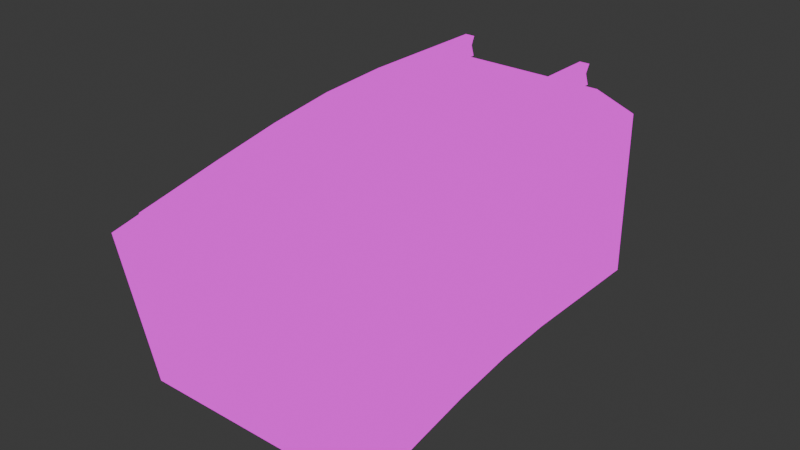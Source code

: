 # Source: track_incline_top.blend  (saved by Blender 4.2.66; exported with 4.5.12 LTS)
import bpy
from mathutils import Matrix  # noqa: F401  (used for matrix-valued properties, if any)

bpy.ops.wm.read_factory_settings(use_empty=True)
scene = bpy.context.scene
scene.name = 'Scene'

# ---- images (referenced by path relative to the original .blend; pixels are not part of the script)
import os
ASSET_DIR = os.environ.get("B2B_ASSET_DIR", "")  # directory of the original .blend (textures are referenced by path, not embedded)
HERE = os.path.dirname(os.path.abspath(__file__))  # packed textures are extracted next to this script under _unpacked/

def load_image(name, relpath, width, height, colorspace="sRGB"):
    """Load a texture the original file referenced (path relative to the .blend, or extracted next to this script)."""
    p = next((c for c in (os.path.join(HERE, relpath), os.path.join(ASSET_DIR, relpath)) if relpath and os.path.exists(c)), "")
    if p:
        img = bpy.data.images.load(p, check_existing=True)
        img.name = name
    else:  # same state as the original file: an image datablock whose file is absent (Cycles renders it pink)
        img = bpy.data.images.new(name, width, height)
        img.source = "FILE"
        img.filepath = "//" + (relpath or name)
    img.colorspace_settings.name = colorspace
    return img
img_trains_png = load_image('trains.png', 'trains.png', 1024, 1024, 'sRGB')

# ---- materials (node trees are filled in below, after node groups)
mat_track = bpy.data.materials.new('track')
mat_track.alpha_threshold = 0.0
mat_track.roughness = 0.5
mat_track.line_color = (0.0, 0.0, 0.0, 1.0)

# ---- material node trees
mat_track.use_nodes = True; mat_track.node_tree.nodes.clear()
_N = mat_track.node_tree.nodes; _L = mat_track.node_tree.links
n0 = _N.new('ShaderNodeOutputMaterial'); n0.name = 'Material Output'; n0.location = (300, 300)
n1 = _N.new('ShaderNodeEmission'); n1.name = 'Emission'; n1.location = (10, 300)
n2 = _N.new('ShaderNodeTexImage'); n2.name = 'Image Texture'; n2.location = (-280, 280)
n2.image = img_trains_png
n2.interpolation = 'Closest'
_L.new(n1.outputs[0], n0.inputs[0])
_L.new(n2.outputs[0], n1.inputs[0])
n0.is_active_output = True

# ---- world
world_world = bpy.data.worlds.new('World'); scene.world = world_world
world_world.use_nodes = True; world_world.node_tree.nodes.clear()
_N = world_world.node_tree.nodes; _L = world_world.node_tree.links
n0 = _N.new('ShaderNodeOutputWorld'); n0.name = 'World Output'; n0.location = (300, 300)
n1 = _N.new('ShaderNodeBackground'); n1.name = 'Background'; n1.location = (10, 300)
n1.inputs[0].default_value = (0.05088, 0.05088, 0.05088, 1.0)
_L.new(n1.outputs[0], n0.inputs[0])
n0.is_active_output = True
world_world.color = (0.05088, 0.05088, 0.05088)
world_world.sun_shadow_jitter_overblur = 0.0

# ---- meshes
me_cube_013 = bpy.data.meshes.new('Cube.013')
me_cube_013.from_pydata([(-1.0, -2.165, 0.0299), (-1.0, -2.165, 0.0299), (-1.0, -2.165, 0.0924), (-1.0, -2.165, 0.0924), (-1.0, -2.165, 0.0924), (-1.0, -1.915, 0.0299), (-1.0, -1.915, 0.0299), (-1.0, -1.915, 0.0924), (-1.0, -1.915, 0.0924), (-1.0, -1.915, 0.0924), (1.0, -2.165, 0.0299), (1.0, -2.165, 0.0299), (1.0, -2.165, 0.0924), (1.0, -2.165, 0.0924), (1.0, -2.165, 0.0924), (1.0, -1.915, 0.0299), (1.0, -1.915, 0.0299), (1.0, -1.915, 0.0924), (1.0, -1.915, 0.0924), (1.0, -1.915, 0.0924), (0.6871, -2.009, 0.08933), (0.7701, -2.009, 0.1827), (0.6871, -1.946, 0.08933), (0.7701, -1.946, 0.1827), (0.9353, -2.07, 0.08933), (0.8522, -2.07, 0.1827), (0.9353, -2.133, 0.08933), (0.8522, -2.133, 0.1827), (0.9353, -1.946, 0.08933), (0.8522, -1.946, 0.1827), (0.9353, -2.009, 0.08933), (0.8522, -2.009, 0.1827), (-0.9338, -2.009, 0.08933), (-0.8507, -2.009, 0.1827), (-0.9338, -1.946, 0.08933), (-0.8507, -1.946, 0.1827), (-0.9338, -2.133, 0.08933), (-0.8507, -2.133, 0.1827), (-0.9338, -2.07, 0.08933), (-0.8507, -2.07, 0.1827), (-0.6855, -2.07, 0.08933), (-0.7686, -2.07, 0.1827), (-0.6855, -2.133, 0.08933), (-0.7686, -2.133, 0.1827), (-0.6855, -1.946, 0.08933), (-0.7686, -1.946, 0.1827), (-0.6855, -2.009, 0.08933), (-0.7686, -2.009, 0.1827), (0.6871, -2.133, 0.08933), (0.7701, -2.133, 0.1827), (0.6871, -2.07, 0.08933), (0.7701, -2.07, 0.1827), (-0.7445, 2.457, -0.4676), (-0.7445, 2.509, -0.2232), (-0.7445, -2.548, 0.09361), (-0.7445, -2.545, 0.3436), (-0.8695, 2.457, -0.4676), (-0.8695, 2.509, -0.2232), (-0.8695, -2.548, 0.09361), (-0.8695, -2.545, 0.3436), (-0.8366, 2.483, -0.3454), (-0.8366, -2.547, 0.2186), (-0.7775, -2.547, 0.2186), (-0.7775, 2.483, -0.3454), (0.8739, 2.457, -0.4676), (0.8739, 2.509, -0.2232), (0.8739, -2.548, 0.09361), (0.8739, -2.545, 0.3436), (0.7489, 2.457, -0.4676), (0.7489, 2.509, -0.2232), (0.7489, -2.548, 0.09361), (0.7489, -2.545, 0.3436), (0.7819, 2.483, -0.3454), (0.7819, -2.547, 0.2186), (0.841, -2.547, 0.2186), (0.841, 2.483, -0.3454), (0.7489, 1.642, -0.2926), (0.7489, 0.8506, -0.1226), (0.7489, 0.03401, 0.004514), (0.7489, -0.7516, 0.06276), (0.7489, -1.554, 0.08332), (0.841, -1.54, 0.2075), (0.841, -0.7356, 0.1867), (0.841, 0.05217, 0.1282), (0.841, 0.8769, -0.0003915), (0.841, 1.668, -0.1704), (0.8739, 1.642, -0.2926), (0.8739, 0.8506, -0.1226), (0.8739, 0.03401, 0.004514), (0.8739, -0.7516, 0.06276), (0.8739, -1.554, 0.08332), (0.7489, 1.694, -0.04815), (0.7489, 0.9031, 0.1218), (0.7489, 0.07033, 0.2519), (0.7489, -0.7196, 0.3107), (0.7489, -1.526, 0.3318), (0.8739, 1.694, -0.04815), (0.8739, 0.9031, 0.1218), (0.8739, 0.07033, 0.2519), (0.8739, -0.7196, 0.3107), (0.8739, -1.526, 0.3318), (0.7819, 1.668, -0.1704), (0.7819, 0.8769, -0.0003915), (0.7819, 0.05217, 0.1282), (0.7819, -0.7356, 0.1867), (0.7819, -1.54, 0.2075), (-0.7445, 1.642, -0.2926), (-0.7445, 0.8506, -0.1226), (-0.7445, 0.03401, 0.004514), (-0.7445, -0.7516, 0.06276), (-0.7445, -1.554, 0.08332), (-0.8366, 1.668, -0.1704), (-0.8366, 0.8769, -0.0003915), (-0.8366, 0.05217, 0.1282), (-0.8366, -0.7356, 0.1867), (-0.8366, -1.54, 0.2075), (-0.7445, 1.694, -0.04815), (-0.7445, 0.9031, 0.1218), (-0.7445, 0.07033, 0.2519), (-0.7445, -0.7196, 0.3107), (-0.7445, -1.526, 0.3318), (-0.8695, 1.642, -0.2926), (-0.8695, 0.8506, -0.1226), (-0.8695, 0.03401, 0.004514), (-0.8695, -0.7516, 0.06276), (-0.8695, -1.554, 0.08332), (-0.7775, -1.54, 0.2075), (-0.7775, -0.7356, 0.1867), (-0.7775, 0.05217, 0.1282), (-0.7775, 0.8769, -0.0003915), (-0.7775, 1.668, -0.1704), (-0.8695, 1.694, -0.04815), (-0.8695, 0.9031, 0.1218), (-0.8695, 0.07033, 0.2519), (-0.8695, -0.7196, 0.3107), (-0.8695, -1.526, 0.3318), (-1.0, -1.147, 0.01431), (-1.0, -1.147, 0.01431), (-1.0, -1.145, 0.07678), (-1.0, -1.145, 0.07678), (-1.0, -1.145, 0.07678), (-1.0, -0.8969, 0.006252), (-1.0, -0.8969, 0.006252), (-1.0, -0.8949, 0.06872), (-1.0, -0.8949, 0.06872), (-1.0, -0.8949, 0.06872), (1.0, -1.147, 0.01431), (1.0, -1.147, 0.01431), (1.0, -1.145, 0.07678), (1.0, -1.145, 0.07678), (1.0, -1.145, 0.07678), (1.0, -0.8969, 0.006252), (1.0, -0.8969, 0.006252), (1.0, -0.8949, 0.06872), (1.0, -0.8949, 0.06872), (1.0, -0.8949, 0.06872), (0.6871, -0.9883, 0.06865), (0.7701, -0.9853, 0.162), (0.6871, -0.9259, 0.06664), (0.7701, -0.9229, 0.16), (0.9353, -1.05, 0.07064), (0.8522, -1.047, 0.164), (0.9353, -1.112, 0.07265), (0.8522, -1.109, 0.166), (0.9353, -0.9259, 0.06664), (0.8522, -0.9229, 0.16), (0.9353, -0.9883, 0.06865), (0.8522, -0.9853, 0.162), (-0.9338, -0.9883, 0.06865), (-0.8507, -0.9853, 0.162), (-0.9338, -0.9259, 0.06664), (-0.8507, -0.9229, 0.16), (-0.9338, -1.112, 0.07265), (-0.8507, -1.109, 0.166), (-0.9338, -1.05, 0.07064), (-0.8507, -1.047, 0.164), (-0.6855, -1.05, 0.07064), (-0.7686, -1.047, 0.164), (-0.6855, -1.112, 0.07265), (-0.7686, -1.109, 0.166), (-0.6855, -0.9259, 0.06664), (-0.7686, -0.9229, 0.16), (-0.6855, -0.9883, 0.06865), (-0.7686, -0.9853, 0.162), (0.6871, -1.112, 0.07265), (0.7701, -1.109, 0.166), (0.6871, -1.05, 0.07064), (0.7701, -1.047, 0.164), (-1.0, -0.1369, -0.03979), (-1.0, -0.1369, -0.03979), (-1.0, -0.1306, 0.02239), (-1.0, -0.1306, 0.02239), (-1.0, -0.1306, 0.02239), (-1.0, 0.1118, -0.06504), (-1.0, 0.1118, -0.06504), (-1.0, 0.1182, -0.002859), (-1.0, 0.1182, -0.002859), (-1.0, 0.1182, -0.002859), (1.0, -0.1369, -0.03979), (1.0, -0.1369, -0.03979), (1.0, -0.1306, 0.02239), (1.0, -0.1306, 0.02239), (1.0, -0.1306, 0.02239), (1.0, 0.1118, -0.06504), (1.0, 0.1118, -0.06504), (1.0, 0.1182, -0.002859), (1.0, 0.1182, -0.002859), (1.0, 0.1182, -0.002859), (0.6871, 0.02495, 0.003512), (0.7701, 0.03438, 0.09642), (0.6871, 0.08713, -0.0028), (0.7701, 0.09656, 0.09011), (0.9353, -0.03634, 0.009733), (0.8522, -0.02691, 0.1026), (0.9353, -0.09852, 0.01604), (0.8522, -0.08909, 0.109), (0.9353, 0.08713, -0.0028), (0.8522, 0.09656, 0.09011), (0.9353, 0.02495, 0.003512), (0.8522, 0.03438, 0.09642), (-0.9338, 0.02495, 0.003512), (-0.8507, 0.03438, 0.09642), (-0.9338, 0.08713, -0.0028), (-0.8507, 0.09656, 0.09011), (-0.9338, -0.09852, 0.01604), (-0.8507, -0.08909, 0.109), (-0.9338, -0.03634, 0.009733), (-0.8507, -0.02691, 0.1026), (-0.6855, -0.03634, 0.009733), (-0.7686, -0.02691, 0.1026), (-0.6855, -0.09852, 0.01604), (-0.7686, -0.08909, 0.109), (-0.6855, 0.08713, -0.0028), (-0.7686, 0.09656, 0.09011), (-0.6855, 0.02495, 0.003512), (-0.7686, 0.03438, 0.09642), (0.6871, -0.09852, 0.01604), (0.7701, -0.08909, 0.109), (0.6871, -0.03634, 0.009733), (0.7701, -0.02691, 0.1026), (-1.0, 0.8534, -0.1874), (-1.0, 0.8534, -0.1874), (-1.0, 0.8666, -0.1263), (-1.0, 0.8666, -0.1263), (-1.0, 0.8666, -0.1263), (-1.0, 1.098, -0.2398), (-1.0, 1.098, -0.2398), (-1.0, 1.111, -0.1787), (-1.0, 1.111, -0.1787), (-1.0, 1.111, -0.1787), (1.0, 0.8534, -0.1874), (1.0, 0.8534, -0.1874), (1.0, 0.8666, -0.1263), (1.0, 0.8666, -0.1263), (1.0, 0.8666, -0.1263), (1.0, 1.098, -0.2398), (1.0, 1.098, -0.2398), (1.0, 1.111, -0.1787), (1.0, 1.111, -0.1787), (1.0, 1.111, -0.1787), (0.6871, 1.019, -0.1622), (0.7701, 1.039, -0.07085), (0.6871, 1.08, -0.1753), (0.7701, 1.1, -0.08396), (0.9353, 0.9588, -0.1492), (0.8522, 0.9784, -0.05793), (0.9353, 0.8977, -0.1361), (0.8522, 0.9173, -0.04482), (0.9353, 1.08, -0.1753), (0.8522, 1.1, -0.08396), (0.9353, 1.019, -0.1622), (0.8522, 1.039, -0.07085), (-0.9338, 1.019, -0.1622), (-0.8507, 1.039, -0.07085), (-0.9338, 1.08, -0.1753), (-0.8507, 1.1, -0.08396), (-0.9338, 0.8977, -0.1361), (-0.8507, 0.9173, -0.04482), (-0.9338, 0.9588, -0.1492), (-0.8507, 0.9784, -0.05793), (-0.6855, 0.9588, -0.1492), (-0.7686, 0.9784, -0.05793), (-0.6855, 0.8977, -0.1361), (-0.7686, 0.9173, -0.04482), (-0.6855, 1.08, -0.1753), (-0.7686, 1.1, -0.08396), (-0.6855, 1.019, -0.1622), (-0.7686, 1.039, -0.07085), (0.6871, 0.8977, -0.1361), (0.7701, 0.9173, -0.04482), (0.6871, 0.9588, -0.1492), (0.7701, 0.9784, -0.05793), (-1.0, 1.832, -0.3922), (-1.0, 1.832, -0.3922), (-1.0, 1.845, -0.3309), (-1.0, 1.845, -0.3309), (-1.0, 1.845, -0.3309), (-1.0, 2.077, -0.4412), (-1.0, 2.077, -0.4412), (-1.0, 2.09, -0.3799), (-1.0, 2.09, -0.3799), (-1.0, 2.09, -0.3799), (1.0, 1.832, -0.3922), (1.0, 1.832, -0.3922), (1.0, 1.845, -0.3309), (1.0, 1.845, -0.3309), (1.0, 1.845, -0.3309), (1.0, 2.077, -0.4412), (1.0, 2.077, -0.4412), (1.0, 2.09, -0.3799), (1.0, 2.09, -0.3799), (1.0, 2.09, -0.3799), (0.6871, 1.998, -0.3646), (0.7701, 2.016, -0.2731), (0.6871, 2.059, -0.3769), (0.7701, 2.077, -0.2853), (0.9353, 1.937, -0.3526), (0.8522, 1.955, -0.261), (0.9353, 1.876, -0.3403), (0.8522, 1.894, -0.2487), (0.9353, 2.059, -0.3769), (0.8522, 2.077, -0.2853), (0.9353, 1.998, -0.3646), (0.8522, 2.016, -0.2731), (-0.9338, 1.998, -0.3646), (-0.8507, 2.016, -0.2731), (-0.9338, 2.059, -0.3769), (-0.8507, 2.077, -0.2853), (-0.9338, 1.876, -0.3403), (-0.8507, 1.894, -0.2487), (-0.9338, 1.937, -0.3526), (-0.8507, 1.955, -0.261), (-0.6855, 1.937, -0.3526), (-0.7686, 1.955, -0.261), (-0.6855, 1.876, -0.3403), (-0.7686, 1.894, -0.2487), (-0.6855, 2.059, -0.3769), (-0.7686, 2.077, -0.2853), (-0.6855, 1.998, -0.3646), (-0.7686, 2.016, -0.2731), (0.6871, 1.876, -0.3403), (0.7701, 1.894, -0.2487), (0.6871, 1.937, -0.3526), (0.7701, 1.955, -0.261), (-1.485, -2.594, -2.119), (-1.0, -2.546, 0.06366), (-1.485, 1.993, -2.625), (-1.0, 2.452, -0.4904), (1.485, -2.594, -2.119), (1.0, -2.546, 0.06366), (1.485, 1.993, -2.625), (1.0, 2.452, -0.4904), (-1.485, -2.55, -0.1159), (-1.485, 2.414, -0.666), (1.485, 2.414, -0.666), (1.485, -2.55, -0.1159), (-1.485, 1.178, -2.45), (-1.485, 0.3825, -2.279), (-1.485, -0.316, -2.175), (-1.485, -1.071, -2.121), (-1.485, -1.782, -2.113), (-1.0, -1.557, 0.05828), (-1.0, -0.7565, 0.03954), (-1.0, 0.0304, -0.0198), (-1.0, 0.841, -0.1444), (-1.0, 1.637, -0.3154), (1.485, -1.782, -2.113), (1.485, -1.071, -2.121), (1.485, -0.316, -2.175), (1.485, 0.3825, -2.279), (1.485, 1.178, -2.45), (1.0, 1.637, -0.3154), (1.0, 0.841, -0.1444), (1.0, 0.0304, -0.0198), (1.0, -0.7565, 0.03954), (1.0, -1.557, 0.05828), (1.485, 1.599, -0.491), (1.485, 0.8033, -0.32), (1.485, 0.001899, -0.1971), (1.485, -0.7824, -0.1382), (1.485, -1.576, -0.1204), (-1.485, -1.576, -0.1204), (-1.485, -0.7824, -0.1382), (-1.485, 0.001899, -0.1971), (-1.485, 0.8033, -0.32), (-1.485, 1.599, -0.491)], [], [(9, 6, 1, 4), (17, 15, 5, 7), (14, 11, 16, 19), (2, 0, 10, 12), (3, 13, 18, 8), (23, 22, 20, 21), (27, 26, 24, 25), (31, 30, 28, 29), (35, 34, 32, 33), (39, 38, 36, 37), (47, 46, 44, 45), (43, 42, 40, 41), (51, 50, 48, 49), (100, 95, 71, 67), (96, 85, 75, 65), (73, 70, 66, 74), (71, 73, 74, 67), (63, 52, 56, 60), (115, 125, 58, 61), (59, 61, 62, 55), (65, 75, 72, 69), (95, 105, 73, 71), (130, 106, 52, 63), (80, 90, 66, 70), (120, 135, 59, 55), (61, 58, 54, 62), (135, 115, 61, 59), (53, 63, 60, 57), (125, 110, 54, 58), (116, 130, 63, 53), (75, 64, 68, 72), (105, 80, 70, 73), (85, 86, 64, 75), (74, 66, 90, 81), (81, 90, 89, 82), (82, 89, 88, 83), (83, 88, 87, 84), (84, 87, 86, 85), (72, 68, 76, 101), (101, 76, 77, 102), (102, 77, 78, 103), (103, 78, 79, 104), (104, 79, 80, 105), (68, 64, 86, 76), (76, 86, 87, 77), (77, 87, 88, 78), (78, 88, 89, 79), (79, 89, 90, 80), (69, 72, 101, 91), (91, 101, 102, 92), (92, 102, 103, 93), (93, 103, 104, 94), (94, 104, 105, 95), (67, 74, 81, 100), (100, 81, 82, 99), (99, 82, 83, 98), (98, 83, 84, 97), (97, 84, 85, 96), (65, 69, 91, 96), (96, 91, 92, 97), (97, 92, 93, 98), (98, 93, 94, 99), (99, 94, 95, 100), (55, 62, 126, 120), (120, 126, 127, 119), (119, 127, 128, 118), (118, 128, 129, 117), (117, 129, 130, 116), (56, 52, 106, 121), (121, 106, 107, 122), (122, 107, 108, 123), (123, 108, 109, 124), (124, 109, 110, 125), (57, 60, 111, 131), (131, 111, 112, 132), (132, 112, 113, 133), (133, 113, 114, 134), (134, 114, 115, 135), (53, 57, 131, 116), (116, 131, 132, 117), (117, 132, 133, 118), (118, 133, 134, 119), (119, 134, 135, 120), (62, 54, 110, 126), (126, 110, 109, 127), (127, 109, 108, 128), (128, 108, 107, 129), (129, 107, 106, 130), (60, 56, 121, 111), (111, 121, 122, 112), (112, 122, 123, 113), (113, 123, 124, 114), (114, 124, 125, 115), (145, 142, 137, 140), (153, 151, 141, 143), (150, 147, 152, 155), (138, 136, 146, 148), (139, 149, 154, 144), (159, 158, 156, 157), (163, 162, 160, 161), (167, 166, 164, 165), (171, 170, 168, 169), (175, 174, 172, 173), (183, 182, 180, 181), (179, 178, 176, 177), (187, 186, 184, 185), (197, 194, 189, 192), (205, 203, 193, 195), (202, 199, 204, 207), (190, 188, 198, 200), (191, 201, 206, 196), (211, 210, 208, 209), (215, 214, 212, 213), (219, 218, 216, 217), (223, 222, 220, 221), (227, 226, 224, 225), (235, 234, 232, 233), (231, 230, 228, 229), (239, 238, 236, 237), (249, 246, 241, 244), (257, 255, 245, 247), (254, 251, 256, 259), (242, 240, 250, 252), (243, 253, 258, 248), (263, 262, 260, 261), (267, 266, 264, 265), (271, 270, 268, 269), (275, 274, 272, 273), (279, 278, 276, 277), (287, 286, 284, 285), (283, 282, 280, 281), (291, 290, 288, 289), (301, 298, 293, 296), (309, 307, 297, 299), (306, 303, 308, 311), (294, 292, 302, 304), (295, 305, 310, 300), (315, 314, 312, 313), (319, 318, 316, 317), (323, 322, 320, 321), (327, 326, 324, 325), (331, 330, 328, 329), (339, 338, 336, 337), (335, 334, 332, 333), (343, 342, 340, 341), (385, 365, 347, 353), (353, 347, 351, 354), (380, 375, 349, 355), (355, 349, 345, 352), (375, 361, 345, 349), (348, 355, 352, 344), (366, 380, 355, 348), (346, 353, 354, 350), (356, 385, 353, 346), (344, 352, 381, 360), (360, 381, 382, 359), (359, 382, 383, 358), (358, 383, 384, 357), (357, 384, 385, 356), (350, 354, 376, 370), (370, 376, 377, 369), (369, 377, 378, 368), (368, 378, 379, 367), (367, 379, 380, 366), (351, 347, 365, 371), (371, 365, 364, 372), (372, 364, 363, 373), (373, 363, 362, 374), (374, 362, 361, 375), (354, 351, 371, 376), (376, 371, 372, 377), (377, 372, 373, 378), (378, 373, 374, 379), (379, 374, 375, 380), (352, 345, 361, 381), (381, 361, 362, 382), (382, 362, 363, 383), (383, 363, 364, 384), (384, 364, 365, 385)])
_uv = me_cube_013.uv_layers.new(name='UVMap')
_uv.uv.foreach_set('vector', [0.0918, 0.959, 0.09375, 0.959, 0.09375, 0.9668, 0.0918, 0.9668, 0.03125, 0.959, 0.03125, 0.957, 0.09375, 0.957, 0.09375, 0.959, 0.0332, 0.9668, 0.03125, 0.9668, 0.03125, 0.959, 0.0332, 0.959, 0.09375, 0.9668, 0.09375, 0.9688, 0.03125, 0.9688, 0.03125, 0.9668, 0.09375, 0.9668, 0.03125, 0.9668, 0.03125, 0.959, 0.09375, 0.959, 0.04208, 0.9235, 0.04208, 0.9235, 0.04208, 0.9235, 0.04208, 0.9235, 0.04208, 0.9235, 0.04208, 0.9235, 0.04208, 0.9235, 0.04208, 0.9235, 0.04208, 0.9235, 0.04208, 0.9235, 0.04208, 0.9235, 0.04208, 0.9235, 0.04208, 0.9235, 0.04208, 0.9235, 0.04208, 0.9235, 0.04208, 0.9235, 0.04208, 0.9235, 0.04208, 0.9235, 0.04208, 0.9235, 0.04208, 0.9235, 0.04208, 0.9235, 0.04208, 0.9235, 0.04208, 0.9235, 0.04208, 0.9235, 0.04208, 0.9235, 0.04208, 0.9235, 0.04208, 0.9235, 0.04208, 0.9235, 0.04208, 0.9235, 0.04208, 0.9235, 0.04208, 0.9235, 0.04208, 0.9235, 0.0764, 0.9218, 0.0764, 0.9218, 0.0764, 0.9218, 0.0764, 0.9218, 0.04657, 0.9209, 0.04657, 0.9209, 0.04657, 0.9209, 0.04657, 0.9209, 0.04657, 0.9209, 0.04657, 0.9209, 0.04657, 0.9209, 0.04657, 0.9209, 0.04657, 0.9209, 0.04657, 0.9209, 0.04657, 0.9209, 0.04657, 0.9209, 0.04657, 0.9209, 0.04657, 0.9209, 0.04657, 0.9209, 0.04657, 0.9209, 0.07702, 0.9206, 0.07702, 0.9206, 0.07702, 0.9206, 0.07702, 0.9206, 0.04657, 0.9209, 0.04657, 0.9209, 0.04657, 0.9209, 0.04657, 0.9209, 0.04657, 0.9209, 0.04657, 0.9209, 0.04657, 0.9209, 0.04657, 0.9209, 0.04657, 0.9209, 0.04657, 0.9209, 0.04657, 0.9209, 0.04657, 0.9209, 0.07702, 0.9206, 0.07702, 0.9206, 0.07702, 0.9206, 0.07702, 0.9206, 0.04657, 0.9209, 0.04657, 0.9209, 0.04657, 0.9209, 0.04657, 0.9209, 0.0764, 0.9218, 0.0764, 0.9218, 0.0764, 0.9218, 0.0764, 0.9218, 0.04657, 0.9209, 0.04657, 0.9209, 0.04657, 0.9209, 0.04657, 0.9209, 0.04657, 0.9209, 0.04657, 0.9209, 0.04657, 0.9209, 0.04657, 0.9209, 0.04657, 0.9209, 0.04657, 0.9209, 0.04657, 0.9209, 0.04657, 0.9209, 0.04657, 0.9209, 0.04657, 0.9209, 0.04657, 0.9209, 0.04657, 0.9209, 0.04657, 0.9209, 0.04657, 0.9209, 0.04657, 0.9209, 0.04657, 0.9209, 0.04657, 0.9209, 0.04657, 0.9209, 0.04657, 0.9209, 0.04657, 0.9209, 0.07702, 0.9206, 0.07702, 0.9206, 0.07702, 0.9206, 0.07702, 0.9206, 0.07702, 0.9206, 0.07702, 0.9206, 0.07702, 0.9206, 0.07702, 0.9206, 0.07702, 0.9206, 0.07702, 0.9206, 0.07702, 0.9206, 0.07702, 0.9206, 0.07702, 0.9206, 0.07702, 0.9206, 0.07702, 0.9206, 0.07702, 0.9206, 0.07702, 0.9206, 0.07702, 0.9206, 0.07702, 0.9206, 0.07702, 0.9206, 0.07702, 0.9206, 0.07702, 0.9206, 0.07702, 0.9206, 0.07702, 0.9206, 0.07702, 0.9206, 0.07702, 0.9206, 0.07702, 0.9206, 0.07702, 0.9206, 0.07702, 0.9206, 0.07702, 0.9206, 0.07702, 0.9206, 0.07702, 0.9206, 0.07702, 0.9206, 0.07702, 0.9206, 0.07702, 0.9206, 0.07702, 0.9206, 0.07702, 0.9206, 0.07702, 0.9206, 0.07702, 0.9206, 0.07702, 0.9206, 0.07702, 0.9206, 0.07702, 0.9206, 0.07702, 0.9206, 0.07702, 0.9206, 0.07702, 0.9206, 0.07702, 0.9206, 0.07702, 0.9206, 0.07702, 0.9206, 0.04657, 0.9209, 0.04657, 0.9209, 0.04657, 0.9209, 0.04657, 0.9209, 0.04657, 0.9209, 0.04657, 0.9209, 0.04657, 0.9209, 0.04657, 0.9209, 0.04657, 0.9209, 0.04657, 0.9209, 0.04657, 0.9209, 0.04657, 0.9209, 0.04657, 0.9209, 0.04657, 0.9209, 0.04657, 0.9209, 0.04657, 0.9209, 0.04657, 0.9209, 0.04657, 0.9209, 0.04657, 0.9209, 0.04657, 0.9209, 0.04657, 0.9209, 0.04657, 0.9209, 0.04657, 0.9209, 0.04657, 0.9209, 0.04657, 0.9209, 0.04657, 0.9209, 0.04657, 0.9209, 0.04657, 0.9209, 0.04657, 0.9209, 0.04657, 0.9209, 0.04657, 0.9209, 0.04657, 0.9209, 0.04657, 0.9209, 0.04657, 0.9209, 0.04657, 0.9209, 0.04657, 0.9209, 0.04657, 0.9209, 0.04657, 0.9209, 0.04657, 0.9209, 0.04657, 0.9209, 0.04657, 0.9209, 0.04657, 0.9209, 0.04657, 0.9209, 0.04657, 0.9209, 0.04657, 0.9209, 0.04657, 0.9209, 0.04657, 0.9209, 0.04657, 0.9209, 0.04657, 0.9209, 0.04657, 0.9209, 0.04657, 0.9209, 0.04657, 0.9209, 0.04657, 0.9209, 0.04657, 0.9209, 0.04657, 0.9209, 0.04657, 0.9209, 0.04657, 0.9209, 0.04657, 0.9209, 0.04657, 0.9209, 0.04657, 0.9209, 0.0764, 0.9218, 0.0764, 0.9218, 0.0764, 0.9218, 0.0764, 0.9218, 0.0764, 0.9218, 0.0764, 0.9218, 0.0764, 0.9218, 0.0764, 0.9218, 0.0764, 0.9218, 0.0764, 0.9218, 0.0764, 0.9218, 0.0764, 0.9218, 0.0764, 0.9218, 0.0764, 0.9218, 0.0764, 0.9218, 0.0764, 0.9218, 0.0764, 0.9218, 0.0764, 0.9218, 0.0764, 0.9218, 0.0764, 0.9218, 0.04657, 0.9209, 0.04657, 0.9209, 0.04657, 0.9209, 0.04657, 0.9209, 0.04657, 0.9209, 0.04657, 0.9209, 0.04657, 0.9209, 0.04657, 0.9209, 0.04657, 0.9209, 0.04657, 0.9209, 0.04657, 0.9209, 0.04657, 0.9209, 0.04657, 0.9209, 0.04657, 0.9209, 0.04657, 0.9209, 0.04657, 0.9209, 0.04657, 0.9209, 0.04657, 0.9209, 0.04657, 0.9209, 0.04657, 0.9209, 0.04657, 0.9209, 0.04657, 0.9209, 0.04657, 0.9209, 0.04657, 0.9209, 0.04657, 0.9209, 0.04657, 0.9209, 0.04657, 0.9209, 0.04657, 0.9209, 0.04657, 0.9209, 0.04657, 0.9209, 0.04657, 0.9209, 0.04657, 0.9209, 0.04657, 0.9209, 0.04657, 0.9209, 0.04657, 0.9209, 0.04657, 0.9209, 0.04657, 0.9209, 0.04657, 0.9209, 0.04657, 0.9209, 0.04657, 0.9209, 0.04657, 0.9209, 0.04657, 0.9209, 0.04657, 0.9209, 0.04657, 0.9209, 0.04657, 0.9209, 0.04657, 0.9209, 0.04657, 0.9209, 0.04657, 0.9209, 0.04657, 0.9209, 0.04657, 0.9209, 0.04657, 0.9209, 0.04657, 0.9209, 0.04657, 0.9209, 0.04657, 0.9209, 0.04657, 0.9209, 0.04657, 0.9209, 0.04657, 0.9209, 0.04657, 0.9209, 0.04657, 0.9209, 0.04657, 0.9209, 0.0764, 0.9218, 0.0764, 0.9218, 0.0764, 0.9218, 0.0764, 0.9218, 0.0764, 0.9218, 0.0764, 0.9218, 0.0764, 0.9218, 0.0764, 0.9218, 0.0764, 0.9218, 0.0764, 0.9218, 0.0764, 0.9218, 0.0764, 0.9218, 0.0764, 0.9218, 0.0764, 0.9218, 0.0764, 0.9218, 0.0764, 0.9218, 0.0764, 0.9218, 0.0764, 0.9218, 0.0764, 0.9218, 0.0764, 0.9218, 0.07702, 0.9206, 0.07702, 0.9206, 0.07702, 0.9206, 0.07702, 0.9206, 0.07702, 0.9206, 0.07702, 0.9206, 0.07702, 0.9206, 0.07702, 0.9206, 0.07702, 0.9206, 0.07702, 0.9206, 0.07702, 0.9206, 0.07702, 0.9206, 0.07702, 0.9206, 0.07702, 0.9206, 0.07702, 0.9206, 0.07702, 0.9206, 0.07702, 0.9206, 0.07702, 0.9206, 0.07702, 0.9206, 0.07702, 0.9206, 0.07702, 0.9206, 0.07702, 0.9206, 0.07702, 0.9206, 0.07702, 0.9206, 0.07702, 0.9206, 0.07702, 0.9206, 0.07702, 0.9206, 0.07702, 0.9206, 0.07702, 0.9206, 0.07702, 0.9206, 0.07702, 0.9206, 0.07702, 0.9206, 0.07702, 0.9206, 0.07702, 0.9206, 0.07702, 0.9206, 0.07702, 0.9206, 0.07702, 0.9206, 0.07702, 0.9206, 0.07702, 0.9206, 0.07702, 0.9206, 0.0918, 0.959, 0.09375, 0.959, 0.09375, 0.9668, 0.0918, 0.9668, 0.03125, 0.959, 0.03125, 0.957, 0.09375, 0.957, 0.09375, 0.959, 0.0332, 0.9668, 0.03125, 0.9668, 0.03125, 0.959, 0.0332, 0.959, 0.09375, 0.9668, 0.09375, 0.9688, 0.03125, 0.9688, 0.03125, 0.9668, 0.09375, 0.9668, 0.03125, 0.9668, 0.03125, 0.959, 0.09375, 0.959, 0.04208, 0.9235, 0.04208, 0.9235, 0.04208, 0.9235, 0.04208, 0.9235, 0.04208, 0.9235, 0.04208, 0.9235, 0.04208, 0.9235, 0.04208, 0.9235, 0.04208, 0.9235, 0.04208, 0.9235, 0.04208, 0.9235, 0.04208, 0.9235, 0.04208, 0.9235, 0.04208, 0.9235, 0.04208, 0.9235, 0.04208, 0.9235, 0.04208, 0.9235, 0.04208, 0.9235, 0.04208, 0.9235, 0.04208, 0.9235, 0.04208, 0.9235, 0.04208, 0.9235, 0.04208, 0.9235, 0.04208, 0.9235, 0.04208, 0.9235, 0.04208, 0.9235, 0.04208, 0.9235, 0.04208, 0.9235, 0.04208, 0.9235, 0.04208, 0.9235, 0.04208, 0.9235, 0.04208, 0.9235, 0.0918, 0.959, 0.09375, 0.959, 0.09375, 0.9668, 0.0918, 0.9668, 0.03125, 0.959, 0.03125, 0.957, 0.09375, 0.957, 0.09375, 0.959, 0.0332, 0.9668, 0.03125, 0.9668, 0.03125, 0.959, 0.0332, 0.959, 0.09375, 0.9668, 0.09375, 0.9688, 0.03125, 0.9688, 0.03125, 0.9668, 0.09375, 0.9668, 0.03125, 0.9668, 0.03125, 0.959, 0.09375, 0.959, 0.04208, 0.9235, 0.04208, 0.9235, 0.04208, 0.9235, 0.04208, 0.9235, 0.04208, 0.9235, 0.04208, 0.9235, 0.04208, 0.9235, 0.04208, 0.9235, 0.04208, 0.9235, 0.04208, 0.9235, 0.04208, 0.9235, 0.04208, 0.9235, 0.04208, 0.9235, 0.04208, 0.9235, 0.04208, 0.9235, 0.04208, 0.9235, 0.04208, 0.9235, 0.04208, 0.9235, 0.04208, 0.9235, 0.04208, 0.9235, 0.04208, 0.9235, 0.04208, 0.9235, 0.04208, 0.9235, 0.04208, 0.9235, 0.04208, 0.9235, 0.04208, 0.9235, 0.04208, 0.9235, 0.04208, 0.9235, 0.04208, 0.9235, 0.04208, 0.9235, 0.04208, 0.9235, 0.04208, 0.9235, 0.0918, 0.959, 0.09375, 0.959, 0.09375, 0.9668, 0.0918, 0.9668, 0.03125, 0.959, 0.03125, 0.957, 0.09375, 0.957, 0.09375, 0.959, 0.0332, 0.9668, 0.03125, 0.9668, 0.03125, 0.959, 0.0332, 0.959, 0.09375, 0.9668, 0.09375, 0.9688, 0.03125, 0.9688, 0.03125, 0.9668, 0.09375, 0.9668, 0.03125, 0.9668, 0.03125, 0.959, 0.09375, 0.959, 0.04208, 0.9235, 0.04208, 0.9235, 0.04208, 0.9235, 0.04208, 0.9235, 0.04208, 0.9235, 0.04208, 0.9235, 0.04208, 0.9235, 0.04208, 0.9235, 0.04208, 0.9235, 0.04208, 0.9235, 0.04208, 0.9235, 0.04208, 0.9235, 0.04208, 0.9235, 0.04208, 0.9235, 0.04208, 0.9235, 0.04208, 0.9235, 0.04208, 0.9235, 0.04208, 0.9235, 0.04208, 0.9235, 0.04208, 0.9235, 0.04208, 0.9235, 0.04208, 0.9235, 0.04208, 0.9235, 0.04208, 0.9235, 0.04208, 0.9235, 0.04208, 0.9235, 0.04208, 0.9235, 0.04208, 0.9235, 0.04208, 0.9235, 0.04208, 0.9235, 0.04208, 0.9235, 0.04208, 0.9235, 0.0918, 0.959, 0.09375, 0.959, 0.09375, 0.9668, 0.0918, 0.9668, 0.03125, 0.959, 0.03125, 0.957, 0.09375, 0.957, 0.09375, 0.959, 0.0332, 0.9668, 0.03125, 0.9668, 0.03125, 0.959, 0.0332, 0.959, 0.09375, 0.9668, 0.09375, 0.9688, 0.03125, 0.9688, 0.03125, 0.9668, 0.09375, 0.9668, 0.03125, 0.9668, 0.03125, 0.959, 0.09375, 0.959, 0.04208, 0.9235, 0.04208, 0.9235, 0.04208, 0.9235, 0.04208, 0.9235, 0.04208, 0.9235, 0.04208, 0.9235, 0.04208, 0.9235, 0.04208, 0.9235, 0.04208, 0.9235, 0.04208, 0.9235, 0.04208, 0.9235, 0.04208, 0.9235, 0.04208, 0.9235, 0.04208, 0.9235, 0.04208, 0.9235, 0.04208, 0.9235, 0.04208, 0.9235, 0.04208, 0.9235, 0.04208, 0.9235, 0.04208, 0.9235, 0.04208, 0.9235, 0.04208, 0.9235, 0.04208, 0.9235, 0.04208, 0.9235, 0.04208, 0.9235, 0.04208, 0.9235, 0.04208, 0.9235, 0.04208, 0.9235, 0.04208, 0.9235, 0.04208, 0.9235, 0.04208, 0.9235, 0.04208, 0.9235, 0.2814, 0.9427, 0.2969, 0.9427, 0.2969, 0.9688, 0.2814, 0.9688, 0.3746, 0.8123, 0.3594, 0.8183, 0.2972, 0.8191, 0.282, 0.8125, 0.3748, 0.8385, 0.3594, 0.8385, 0.3594, 0.8125, 0.3748, 0.8125, 0.375, 0.8125, 0.3594, 0.8186, 0.2968, 0.8186, 0.2812, 0.8125, 0.2969, 0.9427, 0.3594, 0.9427, 0.3594, 0.9688, 0.2969, 0.9688, 0.3747, 0.7812, 0.3747, 0.8438, 0.2815, 0.8438, 0.2815, 0.7812, 0.3125, 0.9375, 0.375, 0.9375, 0.375, 0.9688, 0.3125, 0.9688, 0.3742, 0.7812, 0.3745, 0.8436, 0.282, 0.8437, 0.2815, 0.7812, 0.2812, 0.9375, 0.3438, 0.9375, 0.3438, 0.9688, 0.2812, 0.9688, 0.2812, 0.7812, 0.3438, 0.7812, 0.3437, 0.8125, 0.2812, 0.8125, 0.2812, 0.8125, 0.3437, 0.8125, 0.3437, 0.8438, 0.2812, 0.8438, 0.2812, 0.8438, 0.3437, 0.8438, 0.3437, 0.875, 0.2812, 0.875, 0.2812, 0.875, 0.3437, 0.875, 0.3437, 0.9062, 0.2812, 0.9062, 0.2812, 0.9062, 0.3437, 0.9062, 0.3438, 0.9375, 0.2812, 0.9375, 0.3125, 0.7812, 0.375, 0.7812, 0.375, 0.8125, 0.3125, 0.8125, 0.3125, 0.8125, 0.375, 0.8125, 0.375, 0.8438, 0.3125, 0.8438, 0.3125, 0.8438, 0.375, 0.8438, 0.375, 0.875, 0.3125, 0.875, 0.3125, 0.875, 0.375, 0.875, 0.375, 0.9062, 0.3125, 0.9062, 0.3125, 0.9062, 0.375, 0.9062, 0.375, 0.9375, 0.3125, 0.9375, 0.2969, 0.8125, 0.3594, 0.8125, 0.3594, 0.8385, 0.2969, 0.8385, 0.2969, 0.8385, 0.3594, 0.8385, 0.3594, 0.8646, 0.2969, 0.8646, 0.2969, 0.8646, 0.3594, 0.8646, 0.3594, 0.8906, 0.2969, 0.8906, 0.2969, 0.8906, 0.3594, 0.8906, 0.3594, 0.9167, 0.2969, 0.9167, 0.2969, 0.9167, 0.3594, 0.9167, 0.3594, 0.9427, 0.2969, 0.9427, 0.3748, 0.9688, 0.3594, 0.9688, 0.3594, 0.9427, 0.3748, 0.9427, 0.3748, 0.9427, 0.3594, 0.9427, 0.3594, 0.9167, 0.3748, 0.9167, 0.3748, 0.9167, 0.3594, 0.9167, 0.3594, 0.8906, 0.3748, 0.8906, 0.3748, 0.8906, 0.3594, 0.8906, 0.3594, 0.8646, 0.3748, 0.8646, 0.3748, 0.8646, 0.3594, 0.8646, 0.3594, 0.8385, 0.3748, 0.8385, 0.2814, 0.8125, 0.2969, 0.8125, 0.2969, 0.8385, 0.2814, 0.8385, 0.2814, 0.8385, 0.2969, 0.8385, 0.2969, 0.8646, 0.2814, 0.8646, 0.2814, 0.8646, 0.2969, 0.8646, 0.2969, 0.8906, 0.2814, 0.8906, 0.2814, 0.8906, 0.2969, 0.8906, 0.2969, 0.9167, 0.2814, 0.9167, 0.2814, 0.9167, 0.2969, 0.9167, 0.2969, 0.9427, 0.2814, 0.9427])
me_cube_013.materials.append(mat_track)
me_cube_013.update()
me_cube_013.normals_split_custom_set([tuple(v) for v in zip(*[iter([-1.0, 0.0, 0.0, -1.0, 0.0, 0.0, -1.0, 0.0, 0.0, -1.0, 0.0, 0.0, 0.0, 1.0, 0.0, 0.0, 1.0, 0.0, 0.0, 1.0, 0.0, 0.0, 1.0, 0.0, 1.0, 0.0, 0.0, 1.0, 0.0, 0.0, 1.0, 0.0, 0.0, 1.0, 0.0, 0.0, 0.0, -1.0, 0.0, 0.0, -1.0, 0.0, 0.0, -1.0, 0.0, 0.0, -1.0, 0.0, 0.0, 0.0, 1.0, 0.0, 0.0, 1.0, 0.0, 0.0, 1.0, 0.0, 0.0, 1.0, -0.7471, 0.0, 0.6648, -0.7471, 0.0, 0.6648, -0.7471, 0.0, 0.6648, -0.7471, 0.0, 0.6648, 0.7471, 0.0, 0.6648, 0.7471, 0.0, 0.6648, 0.7471, 0.0, 0.6648, 0.7471, 0.0, 0.6648, 0.7471, 0.0, 0.6648, 0.7471, 0.0, 0.6648, 0.7471, 0.0, 0.6648, 0.7471, 0.0, 0.6648, -0.7471, 0.0, 0.6647, -0.7471, 0.0, 0.6647, -0.7471, 0.0, 0.6647, -0.7471, 0.0, 0.6647, -0.7471, 0.0, 0.6647, -0.7471, 0.0, 0.6647, -0.7471, 0.0, 0.6647, -0.7471, 0.0, 0.6647, 0.7471, 0.0, 0.6648, 0.7471, 0.0, 0.6648, 0.7471, 0.0, 0.6648, 0.7471, 0.0, 0.6648, 0.7471, 0.0, 0.6648, 0.7471, 0.0, 0.6648, 0.7471, 0.0, 0.6648, 0.7471, 0.0, 0.6648, -0.7471, 0.0, 0.6648, -0.7471, 0.0, 0.6648, -0.7471, 0.0, 0.6648, -0.7471, 0.0, 0.6648, 5.875e-08, 0.0116, 0.9999, 5.875e-08, 0.0116, 0.9999, 5.875e-08, 0.0116, 0.9999, 5.875e-08, 0.0116, 0.9999, 0.967, -0.05354, -0.2493, 0.967, -0.05354, -0.2493, 0.967, -0.05354, -0.2493, 0.967, -0.05354, -0.2493, 2.589e-06, -1.0, 0.009338, 2.589e-06, -1.0, 0.009338, 2.589e-06, -1.0, 0.009338, 2.589e-06, -1.0, 0.009338, 2.59e-06, -1.0, 0.009336, 2.59e-06, -1.0, 0.009336, 2.59e-06, -1.0, 0.009336, 2.59e-06, -1.0, 0.009336, 0.0, 0.9777, -0.21, 0.0, 0.9777, -0.21, 0.0, 0.9777, -0.21, 0.0, 0.9777, -0.21, -0.9668, 0.002728, 0.2555, -0.9668, 0.002728, 0.2555, -0.9668, 0.002728, 0.2555, -0.9668, 0.002728, 0.2555, 2.59e-06, -1.0, 0.009339, 2.59e-06, -1.0, 0.009339, 2.59e-06, -1.0, 0.009339, 2.59e-06, -1.0, 0.009339, -5.059e-06, 0.9777, -0.21, -5.059e-06, 0.9777, -0.21, -5.059e-06, 0.9777, -0.21, -5.059e-06, 0.9777, -0.21, -0.9668, -0.002886, -0.2555, -0.9668, -0.002886, -0.2555, -0.9668, -0.002886, -0.2555, -0.9668, -0.002886, -0.2555, 0.967, 0.05354, 0.2493, 0.967, 0.05354, 0.2493, 0.967, 0.05354, 0.2493, 0.967, 0.05354, 0.2493, 1.197e-07, -0.01036, -0.9999, 1.197e-07, -0.01036, -0.9999, 1.197e-07, -0.01036, -0.9999, 1.197e-07, -0.01036, -0.9999, -1.751e-07, 0.0116, 0.9999, -1.751e-07, 0.0116, 0.9999, -1.751e-07, 0.0116, 0.9999, -1.751e-07, 0.0116, 0.9999, 2.59e-06, -1.0, 0.009335, 2.59e-06, -1.0, 0.009335, 2.59e-06, -1.0, 0.009335, 2.59e-06, -1.0, 0.009335, -0.9668, -0.002886, -0.2555, -0.9668, -0.002886, -0.2555, -0.9668, -0.002886, -0.2555, -0.9668, -0.002886, -0.2555, 0.0, 0.9777, -0.21, 0.0, 0.9777, -0.21, 0.0, 0.9777, -0.21, 0.0, 0.9777, -0.21, -2.634e-10, -0.01036, -0.9999, -2.634e-10, -0.01036, -0.9999, -2.634e-10, -0.01036, -0.9999, -2.634e-10, -0.01036, -0.9999, 0.967, -0.05354, -0.2493, 0.967, -0.05354, -0.2493, 0.967, -0.05354, -0.2493, 0.967, -0.05354, -0.2493, -2.509e-06, 0.9777, -0.21, -2.509e-06, 0.9777, -0.21, -2.509e-06, 0.9777, -0.21, -2.509e-06, 0.9777, -0.21, -0.9668, 0.002728, 0.2555, -0.9668, 0.002728, 0.2555, -0.9668, 0.002728, 0.2555, -0.9668, 0.002728, 0.2555, 0.967, 0.05354, 0.2493, 0.967, 0.05354, 0.2493, 0.967, 0.05354, 0.2493, 0.967, 0.05354, 0.2493, 0.9668, 0.002728, 0.2555, 0.9668, 0.002728, 0.2555, 0.9668, 0.002728, 0.2555, 0.9668, 0.002728, 0.2555, 0.9667, 0.006591, 0.2559, 0.9667, 0.006591, 0.2559, 0.9667, 0.006591, 0.2559, 0.9667, 0.006591, 0.2559, 0.9668, 0.01891, 0.2547, 0.9668, 0.01891, 0.2547, 0.9668, 0.01891, 0.2547, 0.9668, 0.01891, 0.2547, 0.9669, 0.03927, 0.2521, 0.9669, 0.03927, 0.2521, 0.9669, 0.03927, 0.2521, 0.9669, 0.03927, 0.2521, 0.967, 0.05354, 0.2493, 0.967, 0.05354, 0.2493, 0.967, 0.05354, 0.2493, 0.967, 0.05354, 0.2493, -0.967, 0.05354, 0.2493, -0.967, 0.05354, 0.2493, -0.967, 0.05354, 0.2493, -0.967, 0.05354, 0.2493, -0.967, 0.05354, 0.2493, -0.967, 0.05354, 0.2493, -0.967, 0.05354, 0.2493, -0.967, 0.05354, 0.2493, -0.9669, 0.03927, 0.2521, -0.9669, 0.03927, 0.2521, -0.9669, 0.03927, 0.2521, -0.9669, 0.03927, 0.2521, -0.9668, 0.01891, 0.2547, -0.9668, 0.01891, 0.2547, -0.9668, 0.01891, 0.2547, -0.9668, 0.01891, 0.2547, -0.9667, 0.006591, 0.2559, -0.9667, 0.006591, 0.2559, -0.9667, 0.006591, 0.2559, -0.9667, 0.006591, 0.2559, 0.0, -0.21, -0.9777, 0.0, -0.21, -0.9777, 0.0, -0.21, -0.9777, 0.0, -0.21, -0.9777, 0.0, -0.21, -0.9777, 0.0, -0.21, -0.9777, 0.0, -0.21, -0.9777, 0.0, -0.21, -0.9777, 0.0, -0.1538, -0.9881, 0.0, -0.1538, -0.9881, 0.0, -0.1538, -0.9881, 0.0, -0.1538, -0.9881, 0.0, -0.07394, -0.9973, 0.0, -0.07394, -0.9973, 0.0, -0.07394, -0.9973, 0.0, -0.07394, -0.9973, 0.0, -0.02562, -0.9997, 0.0, -0.02562, -0.9997, 0.0, -0.02562, -0.9997, 0.0, -0.02562, -0.9997, -0.967, -0.05354, -0.2493, -0.967, -0.05354, -0.2493, -0.967, -0.05354, -0.2493, -0.967, -0.05354, -0.2493, -0.967, -0.05354, -0.2493, -0.967, -0.05354, -0.2493, -0.967, -0.05354, -0.2493, -0.967, -0.05354, -0.2493, -0.9669, -0.03933, -0.2521, -0.9669, -0.03933, -0.2521, -0.9669, -0.03933, -0.2521, -0.9669, -0.03933, -0.2521, -0.9668, -0.01895, -0.2547, -0.9668, -0.01895, -0.2547, -0.9668, -0.01895, -0.2547, -0.9668, -0.01895, -0.2547, -0.9667, -0.006656, -0.2559, -0.9667, -0.006656, -0.2559, -0.9667, -0.006656, -0.2559, -0.9667, -0.006656, -0.2559, 0.9668, -0.002886, -0.2555, 0.9668, -0.002886, -0.2555, 0.9668, -0.002886, -0.2555, 0.9668, -0.002886, -0.2555, 0.9667, -0.006656, -0.2559, 0.9667, -0.006656, -0.2559, 0.9667, -0.006656, -0.2559, 0.9667, -0.006656, -0.2559, 0.9668, -0.01895, -0.2547, 0.9668, -0.01895, -0.2547, 0.9668, -0.01895, -0.2547, 0.9668, -0.01895, -0.2547, 0.9669, -0.03933, -0.2521, 0.9669, -0.03933, -0.2521, 0.9669, -0.03933, -0.2521, 0.9669, -0.03933, -0.2521, 0.967, -0.05354, -0.2493, 0.967, -0.05354, -0.2493, 0.967, -0.05354, -0.2493, 0.967, -0.05354, -0.2493, -3.576e-07, 0.21, 0.9777, -3.576e-07, 0.21, 0.9777, -3.576e-07, 0.21, 0.9777, -3.576e-07, 0.21, 0.9777, 0.0, 0.21, 0.9777, 0.0, 0.21, 0.9777, 0.0, 0.21, 0.9777, 0.0, 0.21, 0.9777, 0.0, 0.1543, 0.988, 0.0, 0.1543, 0.988, 0.0, 0.1543, 0.988, 0.0, 0.1543, 0.988, 0.0, 0.07428, 0.9972, 0.0, 0.07428, 0.9972, 0.0, 0.07428, 0.9972, 0.0, 0.07428, 0.9972, 0.0, 0.02613, 0.9997, 0.0, 0.02613, 0.9997, 0.0, 0.02613, 0.9997, 0.0, 0.02613, 0.9997, 0.9668, -0.002887, -0.2555, 0.9668, -0.002887, -0.2555, 0.9668, -0.002887, -0.2555, 0.9668, -0.002887, -0.2555, 0.9667, -0.006656, -0.2559, 0.9667, -0.006656, -0.2559, 0.9667, -0.006656, -0.2559, 0.9667, -0.006656, -0.2559, 0.9668, -0.01895, -0.2547, 0.9668, -0.01895, -0.2547, 0.9668, -0.01895, -0.2547, 0.9668, -0.01895, -0.2547, 0.9669, -0.03933, -0.2521, 0.9669, -0.03933, -0.2521, 0.9669, -0.03933, -0.2521, 0.9669, -0.03933, -0.2521, 0.967, -0.05354, -0.2493, 0.967, -0.05354, -0.2493, 0.967, -0.05354, -0.2493, 0.967, -0.05354, -0.2493, 0.0, -0.21, -0.9777, 0.0, -0.21, -0.9777, 0.0, -0.21, -0.9777, 0.0, -0.21, -0.9777, 0.0, -0.21, -0.9777, 0.0, -0.21, -0.9777, 0.0, -0.21, -0.9777, 0.0, -0.21, -0.9777, -3.606e-08, -0.1538, -0.9881, -3.606e-08, -0.1538, -0.9881, -3.606e-08, -0.1538, -0.9881, -3.606e-08, -0.1538, -0.9881, -3.783e-08, -0.07394, -0.9973, -3.783e-08, -0.07394, -0.9973, -3.783e-08, -0.07394, -0.9973, -3.783e-08, -0.07394, -0.9973, 0.0, -0.02562, -0.9997, 0.0, -0.02562, -0.9997, 0.0, -0.02562, -0.9997, 0.0, -0.02562, -0.9997, -0.967, -0.05354, -0.2493, -0.967, -0.05354, -0.2493, -0.967, -0.05354, -0.2493, -0.967, -0.05354, -0.2493, -0.967, -0.05354, -0.2493, -0.967, -0.05354, -0.2493, -0.967, -0.05354, -0.2493, -0.967, -0.05354, -0.2493, -0.9669, -0.03933, -0.2521, -0.9669, -0.03933, -0.2521, -0.9669, -0.03933, -0.2521, -0.9669, -0.03933, -0.2521, -0.9668, -0.01895, -0.2547, -0.9668, -0.01895, -0.2547, -0.9668, -0.01895, -0.2547, -0.9668, -0.01895, -0.2547, -0.9667, -0.006656, -0.2559, -0.9667, -0.006656, -0.2559, -0.9667, -0.006656, -0.2559, -0.9667, -0.006656, -0.2559, 0.0, 0.21, 0.9777, 0.0, 0.21, 0.9777, 0.0, 0.21, 0.9777, 0.0, 0.21, 0.9777, 0.0, 0.21, 0.9777, 0.0, 0.21, 0.9777, 0.0, 0.21, 0.9777, 0.0, 0.21, 0.9777, 0.0, 0.1543, 0.988, 0.0, 0.1543, 0.988, 0.0, 0.1543, 0.988, 0.0, 0.1543, 0.988, 0.0, 0.07428, 0.9972, 0.0, 0.07428, 0.9972, 0.0, 0.07428, 0.9972, 0.0, 0.07428, 0.9972, 0.0, 0.02613, 0.9997, 0.0, 0.02613, 0.9997, 0.0, 0.02613, 0.9997, 0.0, 0.02613, 0.9997, 0.9668, 0.002728, 0.2555, 0.9668, 0.002728, 0.2555, 0.9668, 0.002728, 0.2555, 0.9668, 0.002728, 0.2555, 0.9667, 0.006591, 0.2559, 0.9667, 0.006591, 0.2559, 0.9667, 0.006591, 0.2559, 0.9667, 0.006591, 0.2559, 0.9668, 0.01891, 0.2547, 0.9668, 0.01891, 0.2547, 0.9668, 0.01891, 0.2547, 0.9668, 0.01891, 0.2547, 0.9669, 0.03927, 0.2521, 0.9669, 0.03927, 0.2521, 0.9669, 0.03927, 0.2521, 0.9669, 0.03927, 0.2521, 0.967, 0.05354, 0.2493, 0.967, 0.05354, 0.2493, 0.967, 0.05354, 0.2493, 0.967, 0.05354, 0.2493, -0.967, 0.05354, 0.2493, -0.967, 0.05354, 0.2493, -0.967, 0.05354, 0.2493, -0.967, 0.05354, 0.2493, -0.967, 0.05354, 0.2493, -0.967, 0.05354, 0.2493, -0.967, 0.05354, 0.2493, -0.967, 0.05354, 0.2493, -0.9669, 0.03927, 0.2521, -0.9669, 0.03927, 0.2521, -0.9669, 0.03927, 0.2521, -0.9669, 0.03927, 0.2521, -0.9668, 0.01891, 0.2547, -0.9668, 0.01891, 0.2547, -0.9668, 0.01891, 0.2547, -0.9668, 0.01891, 0.2547, -0.9667, 0.006591, 0.2559, -0.9667, 0.006591, 0.2559, -0.9667, 0.006591, 0.2559, -0.9667, 0.006591, 0.2559, -1.0, 0.0, 0.0, -1.0, 0.0, 0.0, -1.0, 0.0, 0.0, -1.0, 0.0, 0.0, 0.0, 0.9995, -0.03222, 0.0, 0.9995, -0.03222, 0.0, 0.9995, -0.03222, 0.0, 0.9995, -0.03222, 1.0, 0.0, 0.0, 1.0, 0.0, 0.0, 1.0, 0.0, 0.0, 1.0, 0.0, 0.0, 0.0, -0.9995, 0.03222, 0.0, -0.9995, 0.03222, 0.0, -0.9995, 0.03222, 0.0, -0.9995, 0.03222, 0.0, 0.03222, 0.9995, 0.0, 0.03222, 0.9995, 0.0, 0.03222, 0.9995, 0.0, 0.03222, 0.9995, -0.7471, 0.02142, 0.6644, -0.7471, 0.02142, 0.6644, -0.7471, 0.02142, 0.6644, -0.7471, 0.02142, 0.6644, 0.7471, 0.02142, 0.6644, 0.7471, 0.02142, 0.6644, 0.7471, 0.02142, 0.6644, 0.7471, 0.02142, 0.6644, 0.7471, 0.02142, 0.6644, 0.7471, 0.02142, 0.6644, 0.7471, 0.02142, 0.6644, 0.7471, 0.02142, 0.6644, -0.7471, 0.02142, 0.6644, -0.7471, 0.02142, 0.6644, -0.7471, 0.02142, 0.6644, -0.7471, 0.02142, 0.6644, -0.7471, 0.02142, 0.6644, -0.7471, 0.02142, 0.6644, -0.7471, 0.02142, 0.6644, -0.7471, 0.02142, 0.6644, 0.7471, 0.02142, 0.6644, 0.7471, 0.02142, 0.6644, 0.7471, 0.02142, 0.6644, 0.7471, 0.02142, 0.6644, 0.7471, 0.02142, 0.6644, 0.7471, 0.02142, 0.6644, 0.7471, 0.02142, 0.6644, 0.7471, 0.02142, 0.6644, -0.7471, 0.02142, 0.6644, -0.7471, 0.02142, 0.6644, -0.7471, 0.02142, 0.6644, -0.7471, 0.02142, 0.6644, -1.0, 0.0, 0.0, -1.0, 0.0, 0.0, -1.0, 0.0, 0.0, -1.0, 0.0, 0.0, 0.0, 0.9949, -0.101, 0.0, 0.9949, -0.101, 0.0, 0.9949, -0.101, 0.0, 0.9949, -0.101, 1.0, 0.0, 0.0, 1.0, 0.0, 0.0, 1.0, 0.0, 0.0, 1.0, 0.0, 0.0, 0.0, -0.9949, 0.101, 0.0, -0.9949, 0.101, 0.0, -0.9949, 0.101, 0.0, -0.9949, 0.101, 0.0, 0.101, 0.9949, 0.0, 0.101, 0.9949, 0.0, 0.101, 0.9949, 0.0, 0.101, 0.9949, -0.7471, 0.06713, 0.6614, -0.7471, 0.06713, 0.6614, -0.7471, 0.06713, 0.6614, -0.7471, 0.06713, 0.6614, 0.7471, 0.06713, 0.6614, 0.7471, 0.06713, 0.6614, 0.7471, 0.06713, 0.6614, 0.7471, 0.06713, 0.6614, 0.7471, 0.06713, 0.6614, 0.7471, 0.06713, 0.6614, 0.7471, 0.06713, 0.6614, 0.7471, 0.06713, 0.6614, -0.7471, 0.06713, 0.6614, -0.7471, 0.06713, 0.6614, -0.7471, 0.06713, 0.6614, -0.7471, 0.06713, 0.6614, -0.7471, 0.06713, 0.6614, -0.7471, 0.06713, 0.6614, -0.7471, 0.06713, 0.6614, -0.7471, 0.06713, 0.6614, 0.7471, 0.06713, 0.6614, 0.7471, 0.06713, 0.6614, 0.7471, 0.06713, 0.6614, 0.7471, 0.06713, 0.6614, 0.7471, 0.06713, 0.6614, 0.7471, 0.06713, 0.6614, 0.7471, 0.06713, 0.6614, 0.7471, 0.06713, 0.6614, -0.7471, 0.06713, 0.6614, -0.7471, 0.06713, 0.6614, -0.7471, 0.06713, 0.6614, -0.7471, 0.06713, 0.6614, -1.0, 0.0, 0.0, -1.0, 0.0, 0.0, -1.0, 0.0, 0.0, -1.0, 0.0, 0.0, 0.0, 0.9778, -0.2098, 0.0, 0.9778, -0.2098, 0.0, 0.9778, -0.2098, 0.0, 0.9778, -0.2098, 1.0, 0.0, 0.0, 1.0, 0.0, 0.0, 1.0, 0.0, 0.0, 1.0, 0.0, 0.0, 0.0, -0.9778, 0.2098, 0.0, -0.9778, 0.2098, 0.0, -0.9778, 0.2098, 0.0, -0.9778, 0.2098, 0.0, 0.2098, 0.9778, 0.0, 0.2098, 0.9778, 0.0, 0.2098, 0.9778, 0.0, 0.2098, 0.9778, -0.7471, 0.1394, 0.65, -0.7471, 0.1394, 0.65, -0.7471, 0.1394, 0.65, -0.7471, 0.1394, 0.65, 0.7471, 0.1394, 0.65, 0.7471, 0.1394, 0.65, 0.7471, 0.1394, 0.65, 0.7471, 0.1394, 0.65, 0.7471, 0.1394, 0.65, 0.7471, 0.1394, 0.65, 0.7471, 0.1394, 0.65, 0.7471, 0.1394, 0.65, -0.7471, 0.1394, 0.65, -0.7471, 0.1394, 0.65, -0.7471, 0.1394, 0.65, -0.7471, 0.1394, 0.65, -0.7471, 0.1394, 0.65, -0.7471, 0.1394, 0.65, -0.7471, 0.1394, 0.65, -0.7471, 0.1394, 0.65, 0.7471, 0.1394, 0.65, 0.7471, 0.1394, 0.65, 0.7471, 0.1394, 0.65, 0.7471, 0.1394, 0.65, 0.7471, 0.1394, 0.65, 0.7471, 0.1394, 0.65, 0.7471, 0.1394, 0.65, 0.7471, 0.1394, 0.65, -0.7471, 0.1394, 0.65, -0.7471, 0.1394, 0.65, -0.7471, 0.1394, 0.65, -0.7471, 0.1394, 0.65, -1.0, 0.0, 0.0, -1.0, 0.0, 0.0, -1.0, 0.0, 0.0, -1.0, 0.0, 0.0, 0.0, 0.9806, -0.1961, 0.0, 0.9806, -0.1961, 0.0, 0.9806, -0.1961, 0.0, 0.9806, -0.1961, 1.0, 0.0, 0.0, 1.0, 0.0, 0.0, 1.0, 0.0, 0.0, 1.0, 0.0, 0.0, 0.0, -0.9806, 0.1961, 0.0, -0.9806, 0.1961, 0.0, -0.9806, 0.1961, 0.0, -0.9806, 0.1961, 0.0, 0.1961, 0.9806, 0.0, 0.1961, 0.9806, 0.0, 0.1961, 0.9806, 0.0, 0.1961, 0.9806, -0.7471, 0.1304, 0.6518, -0.7471, 0.1304, 0.6518, -0.7471, 0.1304, 0.6518, -0.7471, 0.1304, 0.6518, 0.7471, 0.1304, 0.6518, 0.7471, 0.1304, 0.6518, 0.7471, 0.1304, 0.6518, 0.7471, 0.1304, 0.6518, 0.7471, 0.1304, 0.6518, 0.7471, 0.1304, 0.6518, 0.7471, 0.1304, 0.6518, 0.7471, 0.1304, 0.6518, -0.7471, 0.1304, 0.6518, -0.7471, 0.1304, 0.6518, -0.7471, 0.1304, 0.6518, -0.7471, 0.1304, 0.6518, -0.7471, 0.1304, 0.6518, -0.7471, 0.1304, 0.6518, -0.7471, 0.1304, 0.6518, -0.7471, 0.1304, 0.6518, 0.7471, 0.1304, 0.6518, 0.7471, 0.1304, 0.6518, 0.7471, 0.1304, 0.6518, 0.7471, 0.1304, 0.6518, 0.7471, 0.1304, 0.6518, 0.7471, 0.1304, 0.6518, 0.7471, 0.1304, 0.6518, 0.7471, 0.1304, 0.6518, -0.7471, 0.1304, 0.6518, -0.7471, 0.1304, 0.6518, -0.7471, 0.1304, 0.6518, -0.7471, 0.1304, 0.6518, -0.3475, 0.1969, 0.9168, -0.3475, 0.1969, 0.9168, -0.3475, 0.1969, 0.9168, -0.3475, 0.1969, 0.9168, 0.0, 0.9777, -0.21, 0.0, 0.9777, -0.21, 0.0, 0.9777, -0.21, 0.0, 0.9777, -0.21, 0.3467, 0.004703, 0.938, 0.3467, 0.004703, 0.938, 0.3467, 0.004703, 0.938, 0.3467, 0.004703, 0.938, 0.0, -0.9998, 0.02193, 0.0, -0.9998, 0.02193, 0.0, -0.9998, 0.02193, 0.0, -0.9998, 0.02193, 6.028e-08, 0.005439, 1.0, 6.028e-08, 0.005439, 1.0, 6.028e-08, 0.005439, 1.0, 6.028e-08, 0.005439, 1.0, 0.0, -0.9998, 0.02193, 0.0, -0.9998, 0.02193, 0.0, -0.9998, 0.02193, 0.0, -0.9998, 0.02193, 1.0, -1.336e-07, 0.0, 1.0, -1.336e-07, 0.0, 1.0, -1.336e-07, 0.0, 1.0, -1.336e-07, 0.0, 0.0, 0.9777, -0.21, 0.0, 0.9777, -0.21, 0.0, 0.9777, -0.21, 0.0, 0.9777, -0.21, -1.0, 0.0, 0.0, -1.0, 0.0, 0.0, -1.0, 0.0, 0.0, -1.0, 0.0, 0.0, -1.0, 0.0, 0.0, -1.0, 0.0, 0.0, -1.0, 0.0, 0.0, -1.0, 0.0, 0.0, -1.0, 0.0, 0.0, -1.0, 0.0, 0.0, -1.0, 0.0, 0.0, -1.0, 0.0, 0.0, -1.0, -1.547e-07, 0.0, -1.0, -1.547e-07, 0.0, -1.0, -1.547e-07, 0.0, -1.0, -1.547e-07, 0.0, -1.0, -1.57e-07, 0.0, -1.0, -1.57e-07, 0.0, -1.0, -1.57e-07, 0.0, -1.0, -1.57e-07, 0.0, -1.0, 1.462e-07, 0.0, -1.0, 1.462e-07, 0.0, -1.0, 1.462e-07, 0.0, -1.0, 1.462e-07, 0.0, 1.0, 0.0, 0.0, 1.0, 0.0, 0.0, 1.0, 0.0, 0.0, 1.0, 0.0, 0.0, 1.0, 0.0, 0.0, 1.0, 0.0, 0.0, 1.0, 0.0, 0.0, 1.0, 0.0, 0.0, 1.0, -1.57e-07, 0.0, 1.0, -1.57e-07, 0.0, 1.0, -1.57e-07, 0.0, 1.0, -1.57e-07, 0.0, 1.0, -1.547e-07, 0.0, 1.0, -1.547e-07, 0.0, 1.0, -1.547e-07, 0.0, 1.0, -1.547e-07, 0.0, 1.0, 1.59e-07, 0.0, 1.0, 1.59e-07, 0.0, 1.0, 1.59e-07, 0.0, 1.0, 1.59e-07, 0.0, -1.788e-08, 0.21, 0.9777, -1.788e-08, 0.21, 0.9777, -1.788e-08, 0.21, 0.9777, -1.788e-08, 0.21, 0.9777, -9.152e-09, 0.21, 0.9777, -9.152e-09, 0.21, 0.9777, -9.152e-09, 0.21, 0.9777, -9.152e-09, 0.21, 0.9777, 0.0, 0.1519, 0.9884, 0.0, 0.1519, 0.9884, 0.0, 0.1519, 0.9884, 0.0, 0.1519, 0.9884, 2.397e-09, 0.07519, 0.9972, 2.397e-09, 0.07519, 0.9972, 2.397e-09, 0.07519, 0.9972, 2.397e-09, 0.07519, 0.9972, 6.417e-08, 0.02339, 0.9997, 6.417e-08, 0.02339, 0.9997, 6.417e-08, 0.02339, 0.9997, 6.417e-08, 0.02339, 0.9997, 0.3475, 0.1969, 0.9168, 0.3475, 0.1969, 0.9168, 0.3475, 0.1969, 0.9168, 0.3475, 0.1969, 0.9168, 0.3475, 0.1969, 0.9168, 0.3475, 0.1969, 0.9168, 0.3475, 0.1969, 0.9168, 0.3475, 0.1969, 0.9168, 0.3472, 0.1423, 0.9269, 0.3472, 0.1423, 0.9269, 0.3472, 0.1423, 0.9269, 0.3472, 0.1423, 0.9269, 0.3466, 0.07041, 0.9354, 0.3466, 0.07041, 0.9354, 0.3466, 0.07041, 0.9354, 0.3466, 0.07041, 0.9354, 0.3459, 0.02151, 0.938, 0.3459, 0.02151, 0.938, 0.3459, 0.02151, 0.938, 0.3459, 0.02151, 0.938, -0.3467, 0.004703, 0.938, -0.3467, 0.004703, 0.938, -0.3467, 0.004703, 0.938, -0.3467, 0.004703, 0.938, -0.3459, 0.02151, 0.938, -0.3459, 0.02151, 0.938, -0.3459, 0.02151, 0.938, -0.3459, 0.02151, 0.938, -0.3466, 0.07041, 0.9354, -0.3466, 0.07041, 0.9354, -0.3466, 0.07041, 0.9354, -0.3466, 0.07041, 0.9354, -0.3472, 0.1423, 0.9269, -0.3472, 0.1423, 0.9269, -0.3472, 0.1423, 0.9269, -0.3472, 0.1423, 0.9269, -0.3475, 0.1969, 0.9168, -0.3475, 0.1969, 0.9168, -0.3475, 0.1969, 0.9168, -0.3475, 0.1969, 0.9168])] * 3)])

# ---- objects
ob_track_incline_top = bpy.data.objects.new('track_incline_top', me_cube_013)

# ---- transforms, parenting, visibility, modifiers, constraints
ob_track_incline_top.location = (0.0, 2.384e-07, 2.98e-08)
ob_track_incline_top.rotation_mode = 'QUATERNION'
ob_track_incline_top.rotation_quaternion = (0.9944, 0.1056, 0.0, 0.0)

# ---- collection membership
scene.collection.objects.link(ob_track_incline_top)

# ---- scene / render settings (as saved in the file)
scene.frame_start = 1; scene.frame_end = 250; scene.frame_set(1)
scene.render.engine = 'BLENDER_EEVEE_NEXT'
bpy.context.view_layer.update()

# ---- added for rendering (the .blend has no active camera): camera
cam_auto = bpy.data.cameras.new('AutoCamera')
cam_auto.lens = 50.0
cam_auto.sensor_width = 36.0
cam_auto.clip_end = 1000.0
ob_auto_camera = bpy.data.objects.new('AutoCamera', cam_auto)
scene.collection.objects.link(ob_auto_camera)
ob_auto_camera.location = (6.93076, -8.11885, 4.42048)
ob_auto_camera.rotation_euler = (1.09748, -7.21219e-08, 0.694738)
scene.camera = ob_auto_camera
bpy.context.view_layer.update()
